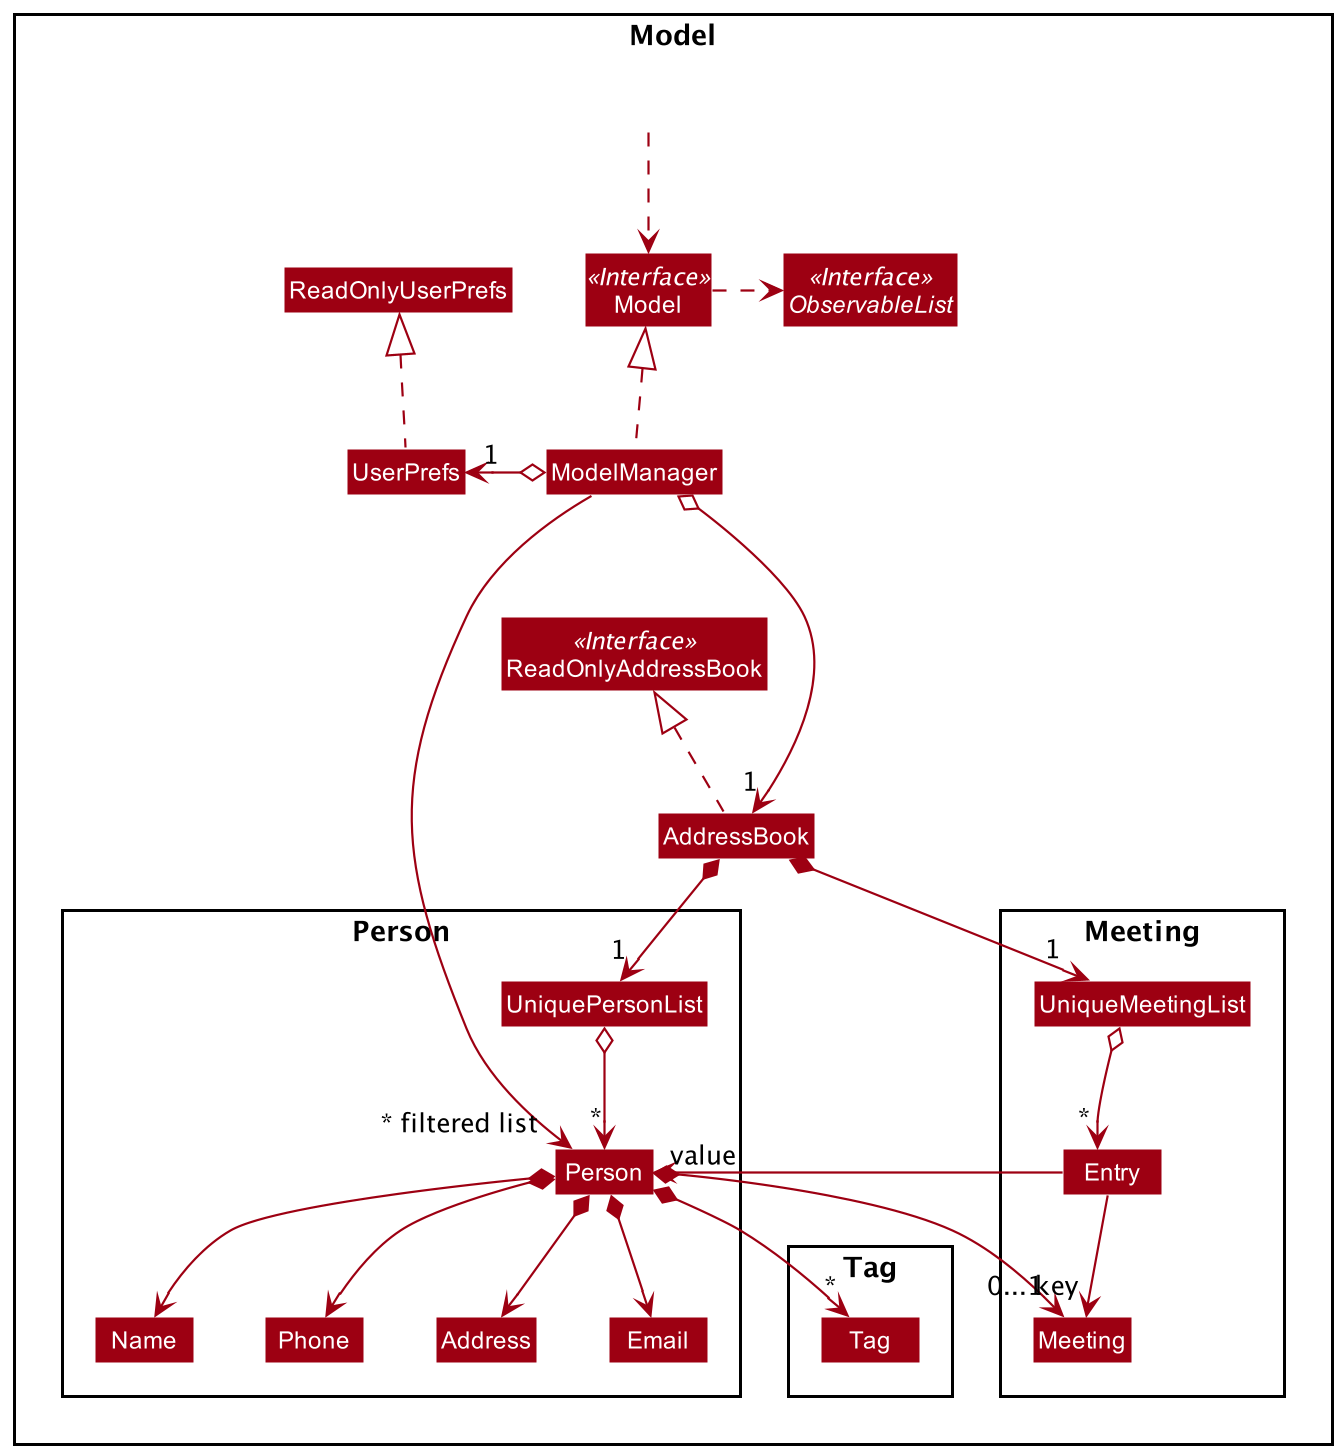

The diagram above was rendered by PlantUML. Its source (embedded in the PNG):
@startuml
!include style.puml
skinparam arrowThickness 1.1
skinparam arrowColor MODEL_COLOR
skinparam classBackgroundColor MODEL_COLOR

Package Model <<Rectangle>>{
Interface ReadOnlyAddressBook <<Interface>>
Interface Model <<Interface>>
Interface ObservableList <<Interface>>
Class AddressBook
Class ReadOnlyAddressBook
Class Model
Class ModelManager
Class UserPrefs
Class ReadOnlyUserPrefs

Package Person {
Class Person
Class Address
Class Email
Class Name
Class Phone
Class UniquePersonList
}

Package Meeting {
Class Meeting
Class UniqueMeetingList
Class Entry
}


Package Tag {
Class Tag
}


Class HiddenOutside #FFFFFF
HiddenOutside ..> Model

AddressBook .up.|> ReadOnlyAddressBook

ModelManager .up.|> Model
Model .right.> ObservableList
ModelManager o--> "1" AddressBook
ModelManager o-left-> "1" UserPrefs
UserPrefs .up.|> ReadOnlyUserPrefs

AddressBook *--> "1" UniquePersonList
UniquePersonList o--> "*" Person
Person *--> Name
Person *--> Phone
Person *--> Email
Person *--> Address
Person *--> "*" Tag
Person *--> "0...1" Meeting

AddressBook *--> "1" UniqueMeetingList
UniqueMeetingList o--> "*" Entry
Entry --> "key" Meeting
Entry --> "value" Person

UniqueMeetingList -[hidden]down-> Entry
UniqueMeetingList -[hidden]left-> UniquePersonList

Name -[hidden]right-> Phone
Phone -[hidden]right-> Address
Address -[hidden]right-> Email
Tag -[hidden]left-> Meeting
Entry -[hidden]left-> Person

ModelManager ----->" ~* filtered list" Person
@enduml